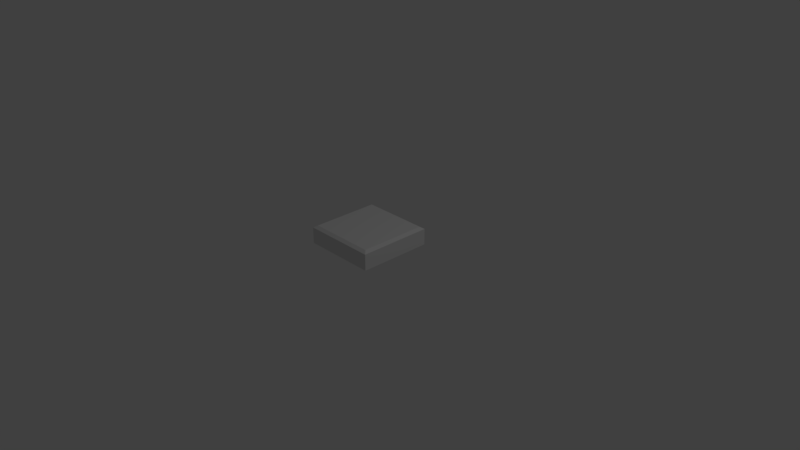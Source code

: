 # Source: quadrado.blend  (saved by Blender 2.79.0; exported with 4.5.12 LTS)
import bpy
from mathutils import Matrix  # noqa: F401  (used for matrix-valued properties, if any)

bpy.ops.wm.read_factory_settings(use_empty=True)
scene = bpy.context.scene
scene.name = 'Scene'

# ---- collections
col_collection_1 = bpy.data.collections.new('Collection 1'); scene.collection.children.link(col_collection_1)

# ---- materials (node trees are filled in below, after node groups)
mat_material = bpy.data.materials.new('Material')
mat_material.alpha_threshold = 0.0
mat_material.use_transparent_shadow = False
mat_material.roughness = 0.5
mat_material.line_color = (0.0, 0.0, 0.0, 1.0)

# ---- material node trees

# ---- world
world_world = bpy.data.worlds.new('World'); scene.world = world_world
world_world.color = (0.05088, 0.05088, 0.05088)
world_world.use_sun_shadow = False
world_world.sun_shadow_jitter_overblur = 0.0
world_world.cycles.sampling_method = 'MANUAL'

# ---- cameras
cam_camera = bpy.data.cameras.new('Camera')
cam_camera.clip_end = 100.0
cam_camera.lens = 35.0
cam_camera.sensor_width = 32.0
cam_camera.sensor_height = 18.0
cam_camera.ortho_scale = 7.314
cam_camera.dof.focus_distance = 0.0
cam_camera.dof.aperture_fstop = 128.0

# ---- lights
light_lamp = bpy.data.lights.new('Lamp', 'POINT')
light_lamp.transmission_factor = 0.0
light_lamp.cutoff_distance = 30.0
light_lamp.energy = 100.0
light_lamp.shadow_buffer_clip_start = 1.001
light_lamp.shadow_soft_size = 0.1
light_lamp.shadow_maximum_resolution = 0.006
light_lamp.use_absolute_resolution = True

# ---- meshes
me_cube = bpy.data.meshes.new('Cube')
me_cube.from_pydata([(1.0, 1.0, 0.1829), (1.0, -1.0, 0.1829), (-1.0, -1.0, 0.1829), (-1.0, 1.0, 0.1829), (1.0, 1.0, 0.4549), (1.0, -1.0, 0.4549), (-1.0, -1.0, 0.4549), (-1.0, 1.0, 0.4549), (0.9104, 0.9104, 0.4922), (0.9104, -0.9104, 0.4922), (-0.9104, 0.9104, 0.4922), (-0.9104, -0.9104, 0.4922)], [], [(0, 1, 2, 3), (7, 6, 11, 10), (0, 4, 5, 1), (1, 5, 6, 2), (2, 6, 7, 3), (4, 0, 3, 7), (8, 10, 11, 9), (4, 7, 10, 8), (6, 5, 9, 11), (5, 4, 8, 9)])
me_cube.materials.append(mat_material)
me_cube.use_remesh_preserve_volume = False
me_cube.use_remesh_preserve_attributes = False
me_cube.use_mirror_vertex_groups = False
me_cube.update()

# ---- objects
ob_cube = bpy.data.objects.new('Cube', me_cube)
ob_lamp = bpy.data.objects.new('Lamp', light_lamp)
ob_camera = bpy.data.objects.new('Camera', cam_camera)

# ---- transforms, parenting, visibility, modifiers, constraints
ob_cube.location = (0.0, 0.0, 0.0)
ob_cube.scale = (0.5, 0.5, 0.8083)
ob_cube.lock_rotations_4d = False
ob_cube.empty_display_type = 'ARROWS'
ob_cube.lineart.crease_threshold = 0.0
ob_lamp.location = (4.076, 1.005, 5.904)
ob_lamp.rotation_euler = (0.6503, 0.05522, 1.866)
ob_lamp.lock_rotations_4d = False
ob_lamp.empty_display_type = 'ARROWS'
ob_lamp.color = (0.0, 0.0, 0.0, 0.0)
ob_lamp.lineart.crease_threshold = 0.0
ob_camera.location = (7.481, -6.508, 5.344)
ob_camera.rotation_euler = (1.109, 0.0, 0.8149)
ob_camera.lock_rotations_4d = False
ob_camera.empty_display_type = 'ARROWS'
ob_camera.color = (0.0, 0.0, 0.0, 0.0)
ob_camera.display_type = 'WIRE'
ob_camera.lineart.crease_threshold = 0.0

# ---- collection membership
col_collection_1.objects.link(ob_cube)
col_collection_1.objects.link(ob_lamp)
col_collection_1.objects.link(ob_camera)

# ---- scene / render settings (as saved in the file)
scene.camera = ob_camera
scene.frame_start = 1; scene.frame_end = 250; scene.frame_set(1)
scene.render.engine = 'BLENDER_EEVEE_NEXT'
scene.render.resolution_percentage = 50
scene.render.dither_intensity = 0.0
scene.cycles.use_denoising = False
scene.cycles.samples = 128
scene.cycles.sampling_pattern = 'TABULATED_SOBOL'
scene.cycles.use_adaptive_sampling = False
scene.cycles.use_light_tree = False
scene.cycles.blur_glossy = 0.0
scene.cycles.sample_clamp_indirect = 0.0
scene.view_settings.view_transform = 'Standard'
bpy.context.view_layer.update()
